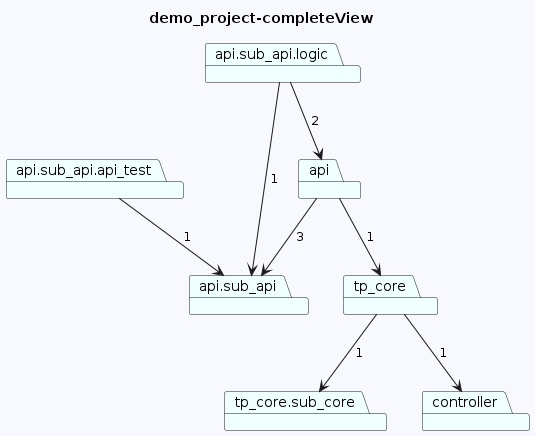

The diagram above was rendered by PlantUML. Its source (embedded in the PNG):
@startuml
skinparam backgroundColor GhostWhite
title demo_project-completeView
package "api.sub_api" #Azure
package "api.sub_api.api_test" #Azure
package "tp_core" #Azure
package "api.sub_api.logic" #Azure
package "tp_core.sub_core" #Azure
package "api" #Azure
package "controller" #Azure

"api.sub_api.api_test"-->"api.sub_api"  : 1
"tp_core"-->"tp_core.sub_core"  : 1
"tp_core"-->"controller"  : 1
"api.sub_api.logic"-->"api.sub_api"  : 1
"api.sub_api.logic"-->"api"  : 2

"api"-->"tp_core"  : 1
"api"-->"api.sub_api"  : 3
@enduml